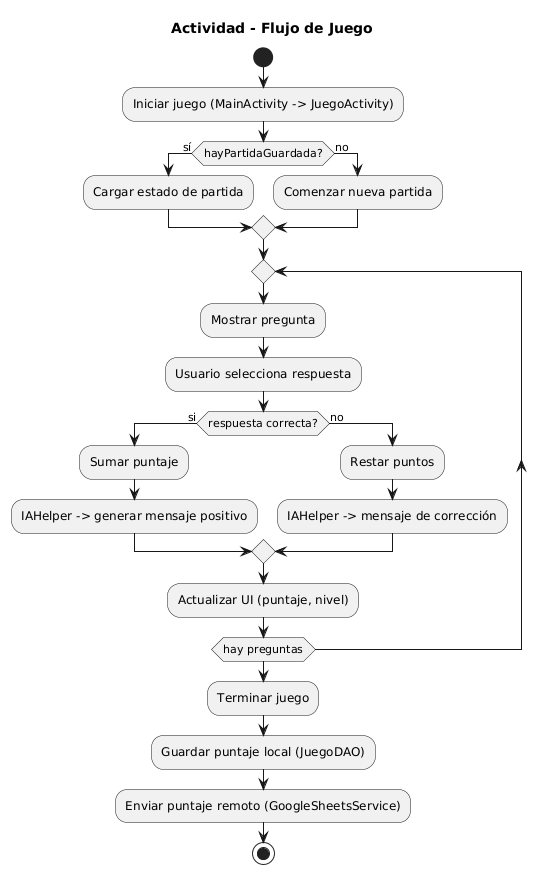

The diagram above was rendered by PlantUML. Its source (embedded in the PNG):
@startuml
title Actividad - Flujo de Juego

start
:Iniciar juego (MainActivity -> JuegoActivity);
if (hayPartidaGuardada?) then (sí)
  :Cargar estado de partida;
else (no)
  :Comenzar nueva partida;
endif
repeat
  :Mostrar pregunta;
  :Usuario selecciona respuesta;
  if (respuesta correcta?) then (si)
    :Sumar puntaje;
    :IAHelper -> generar mensaje positivo;
  else (no)
    :Restar puntos;
    :IAHelper -> mensaje de corrección;
  endif
  :Actualizar UI (puntaje, nivel);
repeat while (hay preguntas)
:Terminar juego;
:Guardar puntaje local (JuegoDAO);
:Enviar puntaje remoto (GoogleSheetsService);
stop
@enduml